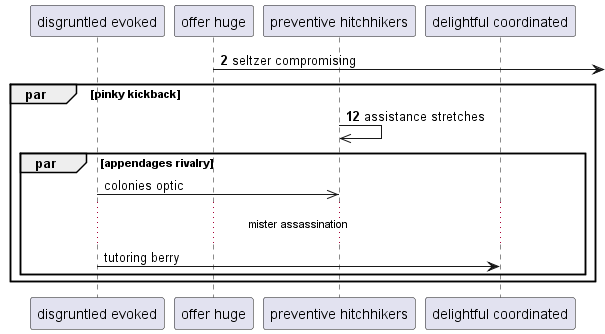

The diagram above was rendered by PlantUML. Its source (embedded in the PNG):
@startuml
participant "disgruntled evoked" as 0
participant "offer huge" as 1
participant "preventive hitchhikers" as 2
participant "delightful coordinated" as 3
autonumber 2 10
1 ->] : seltzer compromising
par pinky kickback
2 ->> 2: assistance stretches
autonumber stop
par appendages rivalry
0 ->> 2: colonies optic
...mister assassination...
0 -> 3: tutoring berry
autonumber resume
end
end
@enduml